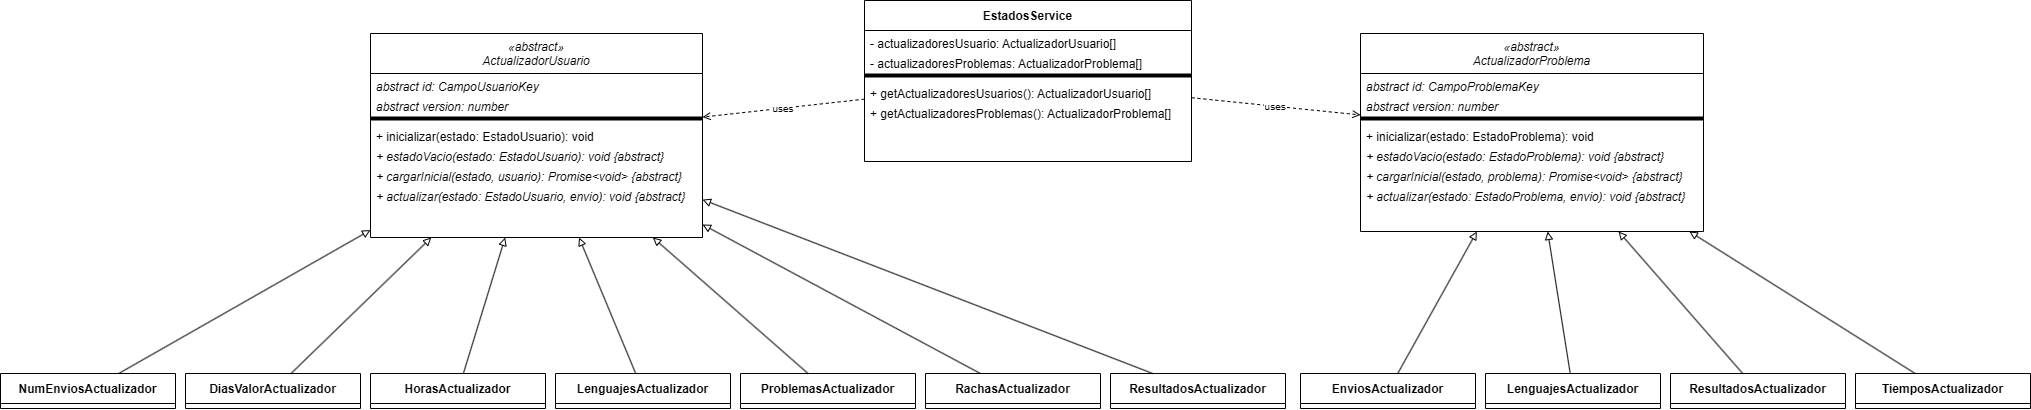

The diagram above was exported from draw.io. Its source (the exported page's mxGraphModel, read from the mxfile embedded in the PNG):
<mxGraphModel dx="3160" dy="2168" grid="0" gridSize="10" guides="1" tooltips="1" connect="1" arrows="1" fold="1" page="0" pageScale="1" pageWidth="2200" pageHeight="500" math="0" shadow="0">
  <root>
    <mxCell id="0" />
    <mxCell id="1" parent="0" />
    <mxCell id="2" parent="1" style="swimlane;startSize=30;fontStyle=1;" value="EstadosService" vertex="1">
      <mxGeometry height="161" width="327" x="884" y="-13" as="geometry" />
    </mxCell>
    <mxCell id="3" parent="2" style="text;strokeColor=none;fillColor=none;align=left;spacingLeft=4;" value="- actualizadoresUsuario: ActualizadorUsuario[]" vertex="1">
      <mxGeometry height="20" width="275" y="30" as="geometry" />
    </mxCell>
    <mxCell id="4" parent="2" style="text;strokeColor=none;fillColor=none;align=left;spacingLeft=4;" value="- actualizadoresProblemas: ActualizadorProblema[]" vertex="1">
      <mxGeometry height="20" width="275" y="50" as="geometry" />
    </mxCell>
    <mxCell id="5" parent="2" style="line;strokeColor=inherit;" value="" vertex="1">
      <mxGeometry height="10" width="327" y="70" as="geometry" />
    </mxCell>
    <mxCell id="6" parent="2" style="text;strokeColor=none;fillColor=none;align=left;spacingLeft=4;" value="+ getActualizadoresUsuarios(): ActualizadorUsuario[]" vertex="1">
      <mxGeometry height="20" width="275" y="80" as="geometry" />
    </mxCell>
    <mxCell id="7" parent="2" style="text;strokeColor=none;fillColor=none;align=left;spacingLeft=4;" value="+ getActualizadoresProblemas(): ActualizadorProblema[]" vertex="1">
      <mxGeometry height="20" width="275" y="100" as="geometry" />
    </mxCell>
    <mxCell id="10" parent="1" style="swimlane;startSize=40;fontStyle=2;" value="«abstract»&#10;ActualizadorUsuario" vertex="1">
      <mxGeometry height="204" width="332" x="390" y="20" as="geometry" />
    </mxCell>
    <mxCell id="11" parent="10" style="text;strokeColor=none;fillColor=none;align=left;spacingLeft=4;fontStyle=2;" value="abstract id: CampoUsuarioKey" vertex="1">
      <mxGeometry height="20" width="300" y="40" as="geometry" />
    </mxCell>
    <mxCell id="12" parent="10" style="text;strokeColor=none;fillColor=none;align=left;spacingLeft=4;fontStyle=2;" value="abstract version: number" vertex="1">
      <mxGeometry height="20" width="300" y="60" as="geometry" />
    </mxCell>
    <mxCell id="13" parent="10" style="line;strokeColor=inherit;" value="" vertex="1">
      <mxGeometry height="10" width="332" y="80" as="geometry" />
    </mxCell>
    <mxCell id="14" parent="10" style="text;strokeColor=none;fillColor=none;align=left;spacingLeft=4;" value="+ inicializar(estado: EstadoUsuario): void" vertex="1">
      <mxGeometry height="20" width="300" y="90" as="geometry" />
    </mxCell>
    <mxCell id="15" parent="10" style="text;strokeColor=none;fillColor=none;align=left;spacingLeft=4;fontStyle=2;" value="+ estadoVacio(estado: EstadoUsuario): void {abstract}" vertex="1">
      <mxGeometry height="20" width="300" y="110" as="geometry" />
    </mxCell>
    <mxCell id="16" parent="10" style="text;strokeColor=none;fillColor=none;align=left;spacingLeft=4;fontStyle=2;" value="+ cargarInicial(estado, usuario): Promise&lt;void&gt; {abstract}" vertex="1">
      <mxGeometry height="20" width="300" y="130" as="geometry" />
    </mxCell>
    <mxCell id="17" parent="10" style="text;strokeColor=none;fillColor=none;align=left;spacingLeft=4;fontStyle=2;" value="+ actualizar(estado: EstadoUsuario, envio): void {abstract}" vertex="1">
      <mxGeometry height="20" width="300" y="150" as="geometry" />
    </mxCell>
    <mxCell id="20" parent="1" style="swimlane;startSize=40;fontStyle=2;" value="«abstract»&#10;ActualizadorProblema" vertex="1">
      <mxGeometry height="198" width="343" x="1380" y="20" as="geometry" />
    </mxCell>
    <mxCell id="21" parent="20" style="text;strokeColor=none;fillColor=none;align=left;spacingLeft=4;fontStyle=2;" value="abstract id: CampoProblemaKey" vertex="1">
      <mxGeometry height="20" width="300" y="40" as="geometry" />
    </mxCell>
    <mxCell id="22" parent="20" style="text;strokeColor=none;fillColor=none;align=left;spacingLeft=4;fontStyle=2;" value="abstract version: number" vertex="1">
      <mxGeometry height="20" width="300" y="60" as="geometry" />
    </mxCell>
    <mxCell id="23" parent="20" style="line;strokeColor=inherit;" value="" vertex="1">
      <mxGeometry height="10" width="343" y="80" as="geometry" />
    </mxCell>
    <mxCell id="24" parent="20" style="text;strokeColor=none;fillColor=none;align=left;spacingLeft=4;" value="+ inicializar(estado: EstadoProblema): void" vertex="1">
      <mxGeometry height="20" width="300" y="90" as="geometry" />
    </mxCell>
    <mxCell id="25" parent="20" style="text;strokeColor=none;fillColor=none;align=left;spacingLeft=4;fontStyle=2;" value="+ estadoVacio(estado: EstadoProblema): void {abstract}" vertex="1">
      <mxGeometry height="20" width="300" y="110" as="geometry" />
    </mxCell>
    <mxCell id="26" parent="20" style="text;strokeColor=none;fillColor=none;align=left;spacingLeft=4;fontStyle=2;" value="+ cargarInicial(estado, problema): Promise&lt;void&gt; {abstract}" vertex="1">
      <mxGeometry height="20" width="300" y="130" as="geometry" />
    </mxCell>
    <mxCell id="27" parent="20" style="text;strokeColor=none;fillColor=none;align=left;spacingLeft=4;fontStyle=2;" value="+ actualizar(estado: EstadoProblema, envio): void {abstract}" vertex="1">
      <mxGeometry height="20" width="300" y="150" as="geometry" />
    </mxCell>
    <mxCell id="30" parent="1" style="swimlane;startSize=30;" value="NumEnviosActualizador" vertex="1">
      <mxGeometry height="35" width="175" x="20" y="360" as="geometry" />
    </mxCell>
    <mxCell id="31" parent="1" style="swimlane;startSize=30;" value="DiasValorActualizador" vertex="1">
      <mxGeometry height="35" width="175" x="205" y="360" as="geometry" />
    </mxCell>
    <mxCell id="32" parent="1" style="swimlane;startSize=30;" value="HorasActualizador" vertex="1">
      <mxGeometry height="35" width="175" x="390" y="360" as="geometry" />
    </mxCell>
    <mxCell id="33" parent="1" style="swimlane;startSize=30;" value="LenguajesActualizador" vertex="1">
      <mxGeometry height="35" width="175" x="575" y="360" as="geometry" />
    </mxCell>
    <mxCell id="34" parent="1" style="swimlane;startSize=30;" value="ProblemasActualizador" vertex="1">
      <mxGeometry height="35" width="175" x="760" y="360" as="geometry" />
    </mxCell>
    <mxCell id="35" parent="1" style="swimlane;startSize=30;" value="RachasActualizador" vertex="1">
      <mxGeometry height="35" width="175" x="945" y="360" as="geometry" />
    </mxCell>
    <mxCell id="36" parent="1" style="swimlane;startSize=30;" value="ResultadosActualizador" vertex="1">
      <mxGeometry height="35" width="175" x="1130" y="360" as="geometry" />
    </mxCell>
    <mxCell id="40" parent="1" style="swimlane;startSize=30;" value="EnviosActualizador" vertex="1">
      <mxGeometry height="35" width="175" x="1320" y="360" as="geometry" />
    </mxCell>
    <mxCell id="41" parent="1" style="swimlane;startSize=30;" value="LenguajesActualizador" vertex="1">
      <mxGeometry height="35" width="175" x="1505" y="360" as="geometry" />
    </mxCell>
    <mxCell id="42" parent="1" style="swimlane;startSize=30;" value="ResultadosActualizador" vertex="1">
      <mxGeometry height="35" width="175" x="1690" y="360" as="geometry" />
    </mxCell>
    <mxCell id="43" parent="1" style="swimlane;startSize=30;" value="TiemposActualizador" vertex="1">
      <mxGeometry height="35" width="175" x="1875" y="360" as="geometry" />
    </mxCell>
    <mxCell id="100" edge="1" parent="1" source="2" style="endArrow=open;endFill=0;dashed=1;fontSize=10;" target="10" value="uses">
      <mxGeometry relative="1" as="geometry" />
    </mxCell>
    <mxCell id="101" edge="1" parent="1" source="2" style="endArrow=open;endFill=0;dashed=1;fontSize=10;" target="20" value="uses">
      <mxGeometry relative="1" as="geometry" />
    </mxCell>
    <mxCell id="102" edge="1" parent="1" source="30" style="endArrow=block;endFill=0;" target="10">
      <mxGeometry relative="1" as="geometry" />
    </mxCell>
    <mxCell id="103" edge="1" parent="1" source="31" style="endArrow=block;endFill=0;" target="10">
      <mxGeometry relative="1" as="geometry" />
    </mxCell>
    <mxCell id="104" edge="1" parent="1" source="32" style="endArrow=block;endFill=0;" target="10">
      <mxGeometry relative="1" as="geometry" />
    </mxCell>
    <mxCell id="105" edge="1" parent="1" source="33" style="endArrow=block;endFill=0;" target="10">
      <mxGeometry relative="1" as="geometry" />
    </mxCell>
    <mxCell id="106" edge="1" parent="1" source="34" style="endArrow=block;endFill=0;" target="10">
      <mxGeometry relative="1" as="geometry" />
    </mxCell>
    <mxCell id="107" edge="1" parent="1" source="35" style="endArrow=block;endFill=0;" target="10">
      <mxGeometry relative="1" as="geometry" />
    </mxCell>
    <mxCell id="108" edge="1" parent="1" source="36" style="endArrow=block;endFill=0;" target="10">
      <mxGeometry relative="1" as="geometry" />
    </mxCell>
    <mxCell id="109" edge="1" parent="1" source="40" style="endArrow=block;endFill=0;" target="20">
      <mxGeometry relative="1" as="geometry" />
    </mxCell>
    <mxCell id="110" edge="1" parent="1" source="41" style="endArrow=block;endFill=0;" target="20">
      <mxGeometry relative="1" as="geometry" />
    </mxCell>
    <mxCell id="111" edge="1" parent="1" source="42" style="endArrow=block;endFill=0;" target="20">
      <mxGeometry relative="1" as="geometry" />
    </mxCell>
    <mxCell id="112" edge="1" parent="1" source="43" style="endArrow=block;endFill=0;" target="20">
      <mxGeometry relative="1" as="geometry" />
    </mxCell>
  </root>
</mxGraphModel>